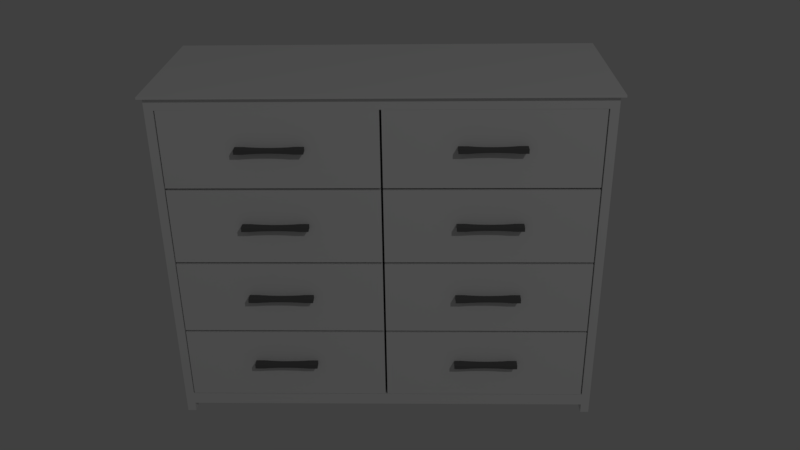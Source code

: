 # Source: Dresser.blend  (saved by Blender 2.78.0; exported with 4.5.12 LTS)
import bpy
from mathutils import Matrix  # noqa: F401  (used for matrix-valued properties, if any)

bpy.ops.wm.read_factory_settings(use_empty=True)
scene = bpy.context.scene
scene.name = 'Scene'

# ---- collections
col_collection_1 = bpy.data.collections.new('Collection 1'); scene.collection.children.link(col_collection_1)

# ---- materials (node trees are filled in below, after node groups)
mat_material_006 = bpy.data.materials.new('Material.006')
mat_material_006.alpha_threshold = 0.0
mat_material_006.use_transparent_shadow = False
mat_material_006.roughness = 0.5
mat_material_003 = bpy.data.materials.new('Material.003')
mat_material_003.alpha_threshold = 0.0
mat_material_003.use_transparent_shadow = False
mat_material_003.diffuse_color = (0.1299, 0.1299, 0.1299, 1.0)
mat_material_003.roughness = 0.5
mat_material_001 = bpy.data.materials.new('Material.001')
mat_material_001.alpha_threshold = 0.0
mat_material_001.use_transparent_shadow = False
mat_material_001.roughness = 0.5
mat_material_005 = bpy.data.materials.new('Material.005')
mat_material_005.alpha_threshold = 0.0
mat_material_005.use_transparent_shadow = False
mat_material_005.roughness = 0.5
mat_material_007 = bpy.data.materials.new('Material.007')
mat_material_007.alpha_threshold = 0.0
mat_material_007.use_transparent_shadow = False
mat_material_007.roughness = 0.5
mat_material = bpy.data.materials.new('Material')
mat_material.alpha_threshold = 0.0
mat_material.use_transparent_shadow = False
mat_material.roughness = 0.5
mat_material.line_color = (0.0, 0.0, 0.0, 1.0)
mat_material_004 = bpy.data.materials.new('Material.004')
mat_material_004.alpha_threshold = 0.0
mat_material_004.use_transparent_shadow = False
mat_material_004.roughness = 0.5

# ---- material node trees

# ---- world
world_world = bpy.data.worlds.new('World'); scene.world = world_world
world_world.color = (0.05088, 0.05088, 0.05088)
world_world.use_sun_shadow = False
world_world.sun_shadow_jitter_overblur = 0.0
world_world.cycles.sampling_method = 'MANUAL'

# ---- cameras
cam_camera = bpy.data.cameras.new('Camera')
cam_camera.clip_end = 100.0
cam_camera.lens = 35.0
cam_camera.sensor_width = 32.0
cam_camera.sensor_height = 18.0
cam_camera.display_size = 2.0
cam_camera.dof.focus_distance = 0.0
cam_camera.dof.aperture_fstop = 128.0
cam_camera.dof.aperture_blades = 6

# ---- lights
light_point = bpy.data.lights.new('Point', 'POINT')
light_point.transmission_factor = 0.0
light_point.energy = 100.0
light_point.shadow_buffer_clip_start = 0.5
light_point.shadow_soft_size = 0.1
light_point.shadow_maximum_resolution = 0.006
light_point.use_absolute_resolution = True

# ---- meshes
me_cube_008 = bpy.data.meshes.new('Cube.008')
me_cube_008.from_pydata([(-1.0, -1.0, -1.0), (-1.0, -1.0, 1.0), (-1.0, 1.0, -1.0), (-1.0, 1.0, 1.0), (1.0, -1.0, -1.0), (1.0, -1.0, 1.0), (1.0, 1.0, -1.0), (1.0, 1.0, 1.0)], [], [(0, 1, 3, 2), (2, 3, 7, 6), (6, 7, 5, 4), (4, 5, 1, 0), (2, 6, 4, 0), (7, 3, 1, 5)])
_uv = me_cube_008.uv_layers.new(name='UVMap')
_uv.uv.foreach_set('vector', [0.0, 0.0, 1.0, 0.0, 1.0, 1.0, 0.0, 1.0, 0.0, 0.0, 1.0, 0.0, 1.0, 1.0, 0.0, 1.0, 0.0, 0.0, 1.0, 0.0, 1.0, 1.0, 0.0, 1.0, 0.0, 0.0, 1.0, 0.0, 1.0, 1.0, 0.0, 1.0, 0.0, 0.0, 1.0, 0.0, 1.0, 1.0, 0.0, 1.0, 0.0, 0.0, 1.0, 0.0, 1.0, 1.0, 0.0, 1.0])
me_cube_008.materials.append(mat_material_006)
me_cube_008.use_remesh_preserve_volume = False
me_cube_008.use_remesh_preserve_attributes = False
me_cube_008.use_mirror_vertex_groups = False
me_cube_008.update()
me_cube_007 = bpy.data.meshes.new('Cube.007')
me_cube_007.from_pydata([(0.0, -2.607e-06, 0.03194), (0.1622, 0.8671, 0.08959), (0.1802, 0.5973, 0.08959), (0.5449, 0.8671, 0.5375), (0.3753, 0.5973, 0.2603), (0.1913, 0.3045, 0.08959), (0.7071, -2.553e-06, 0.9106), (0.5556, -2.732e-06, 0.5375), (0.3827, -2.434e-06, 0.2603), (0.1951, -2.464e-06, 0.08959), (0.5449, -0.8671, 0.5375), (0.3753, -0.5973, 0.2603), (0.1913, -0.3045, 0.08959), (0.1802, -0.5973, 0.08959), (0.1622, -0.8671, 0.08959), (-0.1622, -0.8671, 0.08959), (-0.1802, -0.5973, 0.08959), (-0.5449, -0.8671, 0.5375), (-0.3753, -0.5973, 0.2603), (-0.1913, -0.3045, 0.08959), (-0.7071, -1.481e-06, 0.9106), (-0.5556, -2.077e-06, 0.5375), (-0.3827, -2.017e-06, 0.2603), (-0.1951, -2.524e-06, 0.08959), (-0.5449, 0.8671, 0.5375), (-0.3753, 0.5973, 0.2603), (-0.1913, 0.3045, 0.08959), (-0.1802, 0.5973, 0.08959), (-0.1622, 0.8671, 0.08959), (-1.0, -1.0, -1.0), (-1.0, -1.0, 1.0), (-1.0, 1.0, -1.0), (-1.0, 1.0, 1.0), (1.0, -1.0, -1.0), (1.0, -1.0, 1.0), (1.0, 1.0, -1.0), (1.0, 1.0, 1.0), (-0.7316, -1.41e-06, 1.0), (-0.6948, -1.0, 0.9106), (-0.7192, -1.0, 1.0), (-0.6284, -1.0, 0.7472), (0.7316, -2.577e-06, 1.0), (0.7192, -1.0, 1.0), (0.6948, -1.0, 0.9106), (0.6284, -1.0, 0.7472), (0.3601, -1.0, 0.2603), (0.3018, -1.0, 0.2093), (-0.3018, -1.0, 0.2093), (-0.3601, -1.0, 0.2603), (-0.125, -1.0, 0.08418), (-0.1486, -1.0, 0.08959), (-0.08352, -1.0, 0.07636), (-0.05178, -1.0, 0.07192), (0.08352, -1.0, 0.07636), (0.05178, -1.0, 0.07192), (0.02486, -1.0, 0.0696), (2.54e-09, -1.0, 0.06888), (0.1486, -1.0, 0.08959), (0.125, -1.0, 0.08418), (-0.02486, -1.0, 0.0696), (0.5399, -1.0, 0.5375), (-0.5399, -1.0, 0.5375), (0.1871, -1.0, 0.1168), (-0.1871, -1.0, 0.1168), (0.6948, 1.0, 0.9106), (0.7192, 1.0, 1.0), (-0.6284, 1.0, 0.7472), (-0.6948, 1.0, 0.9106), (-0.7192, 1.0, 1.0), (-0.02486, 1.0, 0.0696), (9.7e-09, 1.0, 0.06888), (0.02486, 1.0, 0.0696), (0.05178, 1.0, 0.07192), (0.3601, 1.0, 0.2603), (0.3018, 1.0, 0.2093), (-0.3018, 1.0, 0.2093), (-0.3601, 1.0, 0.2603), (0.6284, 1.0, 0.7472), (-0.05178, 1.0, 0.07192), (0.08352, 1.0, 0.07636), (-0.08352, 1.0, 0.07636), (0.125, 1.0, 0.08418), (-0.125, 1.0, 0.08418), (0.1486, 1.0, 0.08959), (-0.1486, 1.0, 0.08959), (0.5399, 1.0, 0.5375), (-0.5399, 1.0, 0.5375), (-0.1871, 1.0, 0.1168), (0.1871, 1.0, 0.1168), (2.207e-08, -2.607e-06, -2.032), (-0.1622, 0.8671, -2.09), (-0.1802, 0.5973, -2.09), (-0.5449, 0.8671, -2.538), (-0.3753, 0.5973, -2.26), (-0.1913, 0.3045, -2.09), (-0.7071, -2.553e-06, -2.911), (-0.5556, -2.732e-06, -2.538), (-0.3827, -2.434e-06, -2.26), (-0.1951, -2.464e-06, -2.09), (-0.5449, -0.8671, -2.538), (-0.3753, -0.5973, -2.26), (-0.1913, -0.3045, -2.09), (-0.1802, -0.5973, -2.09), (-0.1622, -0.8671, -2.09), (0.1622, -0.8671, -2.09), (0.1802, -0.5973, -2.09), (0.5449, -0.8671, -2.538), (0.3753, -0.5973, -2.26), (0.1913, -0.3045, -2.09), (0.7071, -1.481e-06, -2.911), (0.5556, -2.077e-06, -2.538), (0.3827, -2.017e-06, -2.26), (0.1951, -2.524e-06, -2.09), (0.5449, 0.8671, -2.538), (0.3753, 0.5973, -2.26), (0.1913, 0.3045, -2.09), (0.1802, 0.5973, -2.09), (0.1622, 0.8671, -2.09), (1.0, -1.0, -1.0), (1.0, -1.0, -3.0), (1.0, 1.0, -1.0), (1.0, 1.0, -3.0), (-1.0, -1.0, -1.0), (-1.0, -1.0, -3.0), (-1.0, 1.0, -1.0), (-1.0, 1.0, -3.0), (0.7316, -1.41e-06, -3.0), (0.6948, -1.0, -2.911), (0.7192, -1.0, -3.0), (0.6284, -1.0, -2.747), (-0.7316, -2.577e-06, -3.0), (-0.7192, -1.0, -3.0), (-0.6948, -1.0, -2.911), (-0.6284, -1.0, -2.747), (-0.3601, -1.0, -2.26), (-0.3018, -1.0, -2.209), (0.3018, -1.0, -2.209), (0.3601, -1.0, -2.26), (0.125, -1.0, -2.084), (0.1486, -1.0, -2.09), (0.08352, -1.0, -2.076), (0.05178, -1.0, -2.072), (-0.08352, -1.0, -2.076), (-0.05178, -1.0, -2.072), (-0.02486, -1.0, -2.07), (1.993e-08, -1.0, -2.069), (-0.1486, -1.0, -2.09), (-0.125, -1.0, -2.084), (0.02486, -1.0, -2.07), (-0.5399, -1.0, -2.538), (0.5399, -1.0, -2.538), (-0.1871, -1.0, -2.117), (0.1871, -1.0, -2.117), (-0.6948, 1.0, -2.911), (-0.7192, 1.0, -3.0), (0.6284, 1.0, -2.747), (0.6948, 1.0, -2.911), (0.7192, 1.0, -3.0), (0.02486, 1.0, -2.07), (1.277e-08, 1.0, -2.069), (-0.02486, 1.0, -2.07), (-0.05178, 1.0, -2.072), (-0.3601, 1.0, -2.26), (-0.3018, 1.0, -2.209), (0.3018, 1.0, -2.209), (0.3601, 1.0, -2.26), (-0.6284, 1.0, -2.747), (0.05178, 1.0, -2.072), (-0.08352, 1.0, -2.076), (0.08352, 1.0, -2.076), (-0.125, 1.0, -2.084), (0.125, 1.0, -2.084), (-0.1486, 1.0, -2.09), (0.1486, 1.0, -2.09), (-0.5399, 1.0, -2.538), (0.5399, 1.0, -2.538), (0.1871, 1.0, -2.117), (-0.1871, 1.0, -2.117)], [], [(0, 71, 70), (0, 72, 71), (0, 79, 72), (0, 81, 79), (0, 1, 83, 81), (1, 2, 74, 88), (0, 2, 1), (2, 5, 4, 73, 74), (0, 5, 2), (3, 7, 6, 64, 77), (4, 8, 7, 3), (5, 9, 8, 4), (0, 9, 5), (8, 11, 10, 7), (9, 12, 11, 8), (0, 12, 9), (6, 43, 42, 41), (7, 10, 44, 43, 6), (10, 60, 44), (11, 45, 60, 10), (12, 13, 46, 45, 11), (0, 13, 12), (13, 14, 62, 46), (0, 14, 13), (14, 57, 62), (0, 58, 57, 14), (0, 53, 58), (0, 54, 53), (0, 55, 54), (0, 56, 55), (0, 59, 56), (0, 52, 59), (0, 51, 52), (0, 49, 51), (0, 15, 50, 49), (15, 16, 47, 63), (0, 16, 15), (16, 19, 18, 48, 47), (0, 19, 16), (19, 23, 22, 18), (0, 23, 19), (17, 21, 20, 38, 40), (18, 22, 21, 17), (20, 67, 68, 37), (21, 24, 66, 67, 20), (22, 25, 24, 21), (23, 26, 25, 22), (0, 26, 23), (0, 27, 26), (24, 86, 66), (25, 76, 86, 24), (26, 27, 75, 76, 25), (27, 28, 87, 75), (0, 28, 27), (0, 82, 84, 28), (28, 84, 87), (0, 80, 82), (0, 78, 80), (0, 69, 78), (0, 70, 69), (29, 30, 32, 31), (31, 32, 68, 67, 66, 86, 76, 75, 87, 84, 82, 80, 78, 69, 70, 71, 72, 79, 81, 83, 88, 74, 73, 85, 77, 64, 65, 36, 35), (35, 36, 34, 33), (33, 34, 42, 43, 44, 60, 45, 46, 62, 57, 58, 53, 54, 55, 56, 59, 52, 51, 49, 50, 63, 47, 48, 61, 40, 38, 39, 30, 29), (31, 35, 33, 29), (36, 65, 41, 42, 34), (50, 15, 63), (39, 37, 68, 32, 30), (61, 17, 40), (64, 6, 41, 65), (83, 1, 88), (73, 4, 3, 85), (38, 20, 37, 39), (48, 18, 17, 61), (85, 3, 77), (89, 160, 159), (89, 161, 160), (89, 168, 161), (89, 170, 168), (89, 90, 172, 170), (90, 91, 163, 177), (89, 91, 90), (91, 94, 93, 162, 163), (89, 94, 91), (92, 96, 95, 153, 166), (93, 97, 96, 92), (94, 98, 97, 93), (89, 98, 94), (97, 100, 99, 96), (98, 101, 100, 97), (89, 101, 98), (95, 132, 131, 130), (96, 99, 133, 132, 95), (99, 149, 133), (100, 134, 149, 99), (101, 102, 135, 134, 100), (89, 102, 101), (102, 103, 151, 135), (89, 103, 102), (103, 146, 151), (89, 147, 146, 103), (89, 142, 147), (89, 143, 142), (89, 144, 143), (89, 145, 144), (89, 148, 145), (89, 141, 148), (89, 140, 141), (89, 138, 140), (89, 104, 139, 138), (104, 105, 136, 152), (89, 105, 104), (105, 108, 107, 137, 136), (89, 108, 105), (108, 112, 111, 107), (89, 112, 108), (106, 110, 109, 127, 129), (107, 111, 110, 106), (109, 156, 157, 126), (110, 113, 155, 156, 109), (111, 114, 113, 110), (112, 115, 114, 111), (89, 115, 112), (89, 116, 115), (113, 175, 155), (114, 165, 175, 113), (115, 116, 164, 165, 114), (116, 117, 176, 164), (89, 117, 116), (89, 171, 173, 117), (117, 173, 176), (89, 169, 171), (89, 167, 169), (89, 158, 167), (89, 159, 158), (118, 119, 121, 120), (120, 121, 157, 156, 155, 175, 165, 164, 176, 173, 171, 169, 167, 158, 159, 160, 161, 168, 170, 172, 177, 163, 162, 174, 166, 153, 154, 125, 124), (124, 125, 123, 122), (122, 123, 131, 132, 133, 149, 134, 135, 151, 146, 147, 142, 143, 144, 145, 148, 141, 140, 138, 139, 152, 136, 137, 150, 129, 127, 128, 119, 118), (120, 124, 122, 118), (125, 154, 130, 131, 123), (139, 104, 152), (128, 126, 157, 121, 119), (150, 106, 129), (153, 95, 130, 154), (172, 90, 177), (162, 93, 92, 174), (127, 109, 126, 128), (137, 107, 106, 150), (174, 92, 166)])
me_cube_007.materials.append(mat_material_003)
me_cube_007.use_remesh_preserve_volume = False
me_cube_007.use_remesh_preserve_attributes = False
me_cube_007.use_mirror_vertex_groups = False
me_cube_007.update()
me_cube_006 = bpy.data.meshes.new('Cube.006')
me_cube_006.from_pydata([(3.167, -3.0, 36.0), (3.167, -3.0, -36.0), (3.167, -1.0, 36.0), (3.167, -1.0, -36.0), (-3.167, -3.0, 36.0), (-3.167, -3.0, -36.0), (-3.167, -1.0, 36.0), (-3.167, -1.0, -36.0)], [], [(0, 1, 3, 2), (2, 3, 7, 6), (6, 7, 5, 4), (4, 5, 1, 0), (2, 6, 4, 0), (7, 3, 1, 5)])
_uv = me_cube_006.uv_layers.new(name='UVMap')
_uv.uv.foreach_set('vector', [0.0, 0.0, 1.0, 0.0, 1.0, 1.0, 0.0, 1.0, 0.0, 0.0, 1.0, 0.0, 1.0, 1.0, 0.0, 1.0, 0.0, 0.0, 1.0, 0.0, 1.0, 1.0, 0.0, 1.0, 0.0, 0.0, 1.0, 0.0, 1.0, 1.0, 0.0, 1.0, 0.0, 0.0, 1.0, 0.0, 1.0, 1.0, 0.0, 1.0, 0.0, 0.0, 1.0, 0.0, 1.0, 1.0, 0.0, 1.0])
me_cube_006.materials.append(mat_material_001)
me_cube_006.use_remesh_preserve_volume = False
me_cube_006.use_remesh_preserve_attributes = False
me_cube_006.use_mirror_vertex_groups = False
me_cube_006.update()
me_cube_003 = bpy.data.meshes.new('Cube.003')
me_cube_003.from_pydata([(-1.0, -1.0, -1.0), (-1.0, -1.0, 1.0), (-1.0, 1.0, -1.0), (-1.0, 1.0, 1.0), (1.0, -1.0, -1.0), (1.0, -1.0, 1.0), (1.0, 1.0, -1.0), (1.0, 1.0, 1.0)], [], [(0, 1, 3, 2), (2, 3, 7, 6), (6, 7, 5, 4), (4, 5, 1, 0), (2, 6, 4, 0), (7, 3, 1, 5)])
_uv = me_cube_003.uv_layers.new(name='UVMap')
_uv.uv.foreach_set('vector', [0.0, 0.0, 1.0, 0.0, 1.0, 1.0, 0.0, 1.0, 0.0, 0.0, 1.0, 0.0, 1.0, 1.0, 0.0, 1.0, 0.0, 0.0, 1.0, 0.0, 1.0, 1.0, 0.0, 1.0, 0.0, 0.0, 1.0, 0.0, 1.0, 1.0, 0.0, 1.0, 0.0, 0.0, 1.0, 0.0, 1.0, 1.0, 0.0, 1.0, 0.0, 0.0, 1.0, 0.0, 1.0, 1.0, 0.0, 1.0])
me_cube_003.materials.append(mat_material_005)
me_cube_003.use_remesh_preserve_volume = False
me_cube_003.use_remesh_preserve_attributes = False
me_cube_003.use_mirror_vertex_groups = False
me_cube_003.update()
me_cube_002 = bpy.data.meshes.new('Cube.002')
me_cube_002.from_pydata([(-1.0, -1.0, -1.0), (-1.0, -1.0, 1.0), (-1.0, 1.0, -1.0), (-1.0, 1.0, 1.0), (1.0, -1.0, -1.0), (1.0, -1.0, 1.0), (1.0, 1.0, -1.0), (1.0, 1.0, 1.0)], [], [(0, 1, 3, 2), (2, 3, 7, 6), (6, 7, 5, 4), (4, 5, 1, 0), (2, 6, 4, 0), (7, 3, 1, 5)])
_uv = me_cube_002.uv_layers.new(name='UVMap')
_uv.uv.foreach_set('vector', [0.0, 0.0, 1.0, 0.0, 1.0, 1.0, 0.0, 1.0, 0.0, 0.0, 1.0, 0.0, 1.0, 1.0, 0.0, 1.0, 0.0, 0.0, 1.0, 0.0, 1.0, 1.0, 0.0, 1.0, 0.0, 0.0, 1.0, 0.0, 1.0, 1.0, 0.0, 1.0, 0.0, 0.0, 1.0, 0.0, 1.0, 1.0, 0.0, 1.0, 0.0, 0.0, 1.0, 0.0, 1.0, 1.0, 0.0, 1.0])
me_cube_002.materials.append(mat_material_007)
me_cube_002.use_remesh_preserve_volume = False
me_cube_002.use_remesh_preserve_attributes = False
me_cube_002.use_mirror_vertex_groups = False
me_cube_002.update()
me_cube = bpy.data.meshes.new('Cube')
me_cube.from_pydata([(1.0, 1.0, -1.0), (1.0, -1.0, -1.0), (-1.0, -1.0, -1.0), (-1.0, 1.0, -1.0), (1.0, 1.0, 1.0), (1.0, -1.0, 1.0), (-1.0, -1.0, 1.0), (-1.0, 1.0, 1.0)], [], [(0, 1, 2, 3), (4, 7, 6, 5), (0, 4, 5, 1), (1, 5, 6, 2), (2, 6, 7, 3), (4, 0, 3, 7)])
_uv = me_cube.uv_layers.new(name='UVMap')
_uv.uv.foreach_set('vector', [0.0, 0.0, 1.0, 0.0, 1.0, 1.0, 0.0, 1.0, 0.0, 0.0, 1.0, 0.0, 1.0, 1.0, 0.0, 1.0, 0.0, 0.0, 1.0, 0.0, 1.0, 1.0, 0.0, 1.0, 0.0, 0.0, 1.0, 0.0, 1.0, 1.0, 0.0, 1.0, 0.0, 0.0, 1.0, 0.0, 1.0, 1.0, 0.0, 1.0, 0.0, 0.0, 1.0, 0.0, 1.0, 1.0, 0.0, 1.0])
me_cube.materials.append(mat_material)
me_cube.use_remesh_preserve_volume = False
me_cube.use_remesh_preserve_attributes = False
me_cube.use_mirror_vertex_groups = False
me_cube.update()
me_cube_001 = bpy.data.meshes.new('Cube.001')
me_cube_001.from_pydata([(-1.0, -1.0, -1.0), (-1.0, -1.0, 1.0), (-1.0, 1.0, -1.0), (-1.0, 1.0, 1.0), (1.0, -1.0, -1.0), (1.0, -1.0, 1.0), (1.0, 1.0, -1.0), (1.0, 1.0, 1.0)], [], [(0, 1, 3, 2), (2, 3, 7, 6), (6, 7, 5, 4), (4, 5, 1, 0), (2, 6, 4, 0), (7, 3, 1, 5)])
_uv = me_cube_001.uv_layers.new(name='UVMap')
_uv.uv.foreach_set('vector', [0.0, 0.0, 1.0, 0.0, 1.0, 1.0, 0.0, 1.0, 0.0, 0.0, 1.0, 0.0, 1.0, 1.0, 0.0, 1.0, 0.0, 0.0, 1.0, 0.0, 1.0, 1.0, 0.0, 1.0, 0.0, 0.0, 1.0, 0.0, 1.0, 1.0, 0.0, 1.0, 0.0, 0.0, 1.0, 0.0, 1.0, 1.0, 0.0, 1.0, 0.0, 0.0, 1.0, 0.0, 1.0, 1.0, 0.0, 1.0])
me_cube_001.materials.append(mat_material_004)
me_cube_001.use_remesh_preserve_volume = False
me_cube_001.use_remesh_preserve_attributes = False
me_cube_001.use_mirror_vertex_groups = False
me_cube_001.update()

# ---- objects
ob_camera = bpy.data.objects.new('Camera', cam_camera)
ob_point = bpy.data.objects.new('Point', light_point)
ob_tray = bpy.data.objects.new('Tray', me_cube_008)
ob_grip = bpy.data.objects.new('Grip', me_cube_007)
ob_drawer = bpy.data.objects.new('Drawer', me_cube_006)
ob_top_panel = bpy.data.objects.new('Top Panel', me_cube_003)
ob_bottom_panel = bpy.data.objects.new('Bottom Panel', me_cube_002)
ob_back_panel = bpy.data.objects.new('Back Panel', me_cube)
ob_side_panel = bpy.data.objects.new('Side Panel', me_cube_001)

# ---- transforms, parenting, visibility, modifiers, constraints
ob_camera.location = (-0.08868, 1.937, 1.394)
ob_camera.rotation_euler = (1.107, 0.01222, -3.119)
ob_camera.lineart.crease_threshold = 0.0
ob_point.location = (-2.553, 4.429, 4.835)
ob_point.lineart.crease_threshold = 0.0
ob_tray.location = (0.0, -0.005, 0.82)
ob_tray.scale = (0.51, 0.205, 0.0025)
ob_tray.lineart.crease_threshold = 0.0
ob_grip.location = (0.24, 0.2, 0.7)
ob_grip.rotation_euler = (-0.0, 3.142, -0.0)
ob_grip.scale = (0.075, 0.01, 0.0025)
ob_grip.lineart.crease_threshold = 0.0
_m = ob_grip.modifiers.new('Array', 'ARRAY')
_m.count = 4
_m.constant_offset_displace = (0.0, 0.0, 0.0)
_m.relative_offset_displace = (0.0, 0.0, 18.5)
_m = ob_grip.modifiers.new('Array.001', 'ARRAY')
_m.constant_offset_displace = (0.0, 0.0, 0.0)
_m.relative_offset_displace = (3.2, 0.0, 0.0)
ob_drawer.location = (0.24, 0.2, 0.7)
ob_drawer.rotation_euler = (-0.0, -3.142, -0.0)
ob_drawer.scale = (0.075, 0.01, 0.0025)
ob_drawer.lineart.crease_threshold = 0.0
_m = ob_drawer.modifiers.new('Array', 'ARRAY')
_m.count = 4
_m.constant_offset_displace = (0.0, 0.0, 0.0)
_m.relative_offset_displace = (0.0, 0.0, 1.03)
_m = ob_drawer.modifiers.new('Array.001', 'ARRAY')
_m.constant_offset_displace = (0.0, 0.0, 0.0)
_m.relative_offset_displace = (1.01, 0.0, 0.0)
ob_top_panel.location = (0.0, 0.0, 0.805)
ob_top_panel.scale = (0.48, 0.19, 0.015)
ob_top_panel.lineart.crease_threshold = 0.0
ob_bottom_panel.location = (0.0, 0.0, 0.03793)
ob_bottom_panel.scale = (0.48, 0.19, 0.015)
ob_bottom_panel.lineart.crease_threshold = 0.0
ob_back_panel.location = (0.0, -0.2, 0.41)
ob_back_panel.scale = (0.5, 0.01, 0.41)
ob_back_panel.lock_rotations_4d = False
ob_back_panel.empty_display_type = 'ARROWS'
ob_back_panel.lineart.crease_threshold = 0.0
ob_side_panel.location = (0.49, 0.0, 0.41)
ob_side_panel.scale = (0.01, 0.19, 0.41)
ob_side_panel.lineart.crease_threshold = 0.0
_m = ob_side_panel.modifiers.new('Mirror', 'MIRROR')
_m.mirror_object = ob_back_panel

# ---- collection membership
col_collection_1.objects.link(ob_camera)
col_collection_1.objects.link(ob_point)
col_collection_1.objects.link(ob_tray)
col_collection_1.objects.link(ob_grip)
col_collection_1.objects.link(ob_drawer)
col_collection_1.objects.link(ob_top_panel)
col_collection_1.objects.link(ob_bottom_panel)
col_collection_1.objects.link(ob_back_panel)
col_collection_1.objects.link(ob_side_panel)

# ---- scene / render settings (as saved in the file)
scene.camera = ob_camera
scene.frame_start = 1; scene.frame_end = 250; scene.frame_set(1)
scene.render.engine = 'BLENDER_EEVEE_NEXT'
scene.render.resolution_percentage = 50
scene.render.dither_intensity = 0.0
scene.render.film_transparent = True
scene.cycles.use_denoising = False
scene.cycles.samples = 128
scene.cycles.sampling_pattern = 'TABULATED_SOBOL'
scene.cycles.light_sampling_threshold = 0.0
scene.cycles.use_adaptive_sampling = False
scene.cycles.use_light_tree = False
scene.cycles.blur_glossy = 0.0
scene.cycles.sample_clamp_indirect = 0.0
scene.view_settings.view_transform = 'Standard'
bpy.context.view_layer.update()
